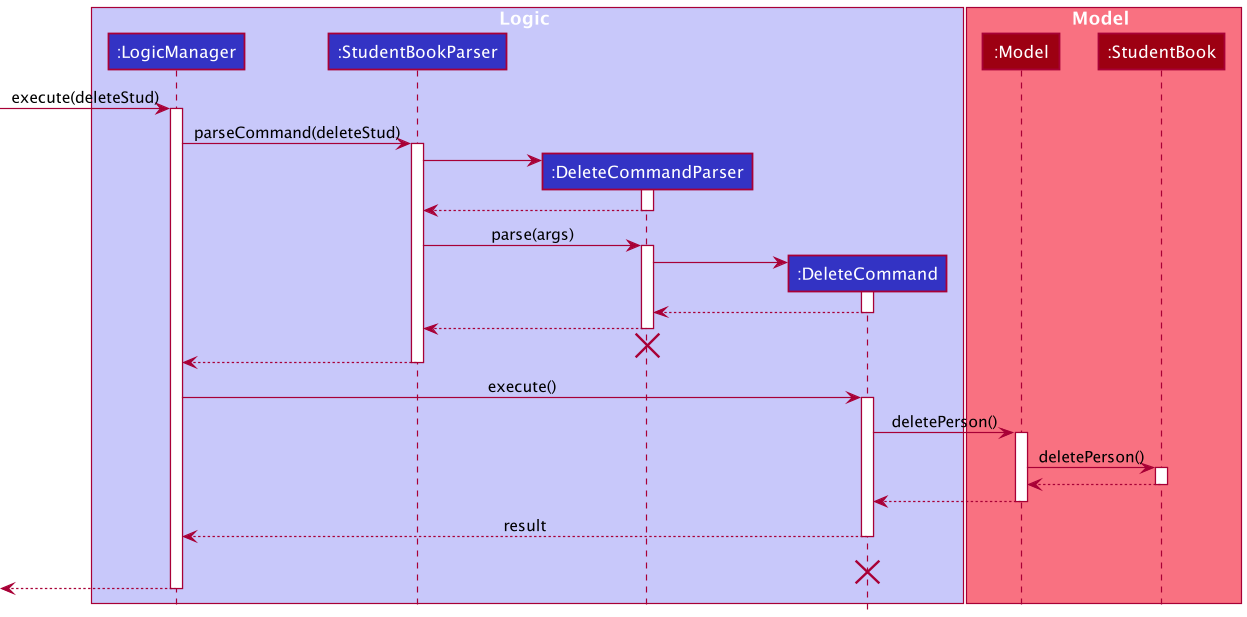

The diagram above was rendered by PlantUML. Its source (embedded in the PNG):
@startuml
!include style.puml

box Logic LOGIC_COLOR_T1
participant ":LogicManager" as LogicManager LOGIC_COLOR
participant ":StudentBookParser" as StudentBookParser LOGIC_COLOR
participant ":DeleteCommandParser" as DeleteCommandParser LOGIC_COLOR
participant ":DeleteCommand" as DeleteCommand LOGIC_COLOR
end box

box Model MODEL_COLOR_T1
participant ":Model" as Model MODEL_COLOR
participant ":StudentBook" as StudentBook MODEL_COLOR
end box
[-> LogicManager : execute(deleteStud)
activate LogicManager

LogicManager -> StudentBookParser : parseCommand(deleteStud)
activate StudentBookParser

create DeleteCommandParser
StudentBookParser -> DeleteCommandParser
activate DeleteCommandParser

StudentBookParser <-- DeleteCommandParser
deactivate DeleteCommandParser

StudentBookParser -> DeleteCommandParser : parse(args)
activate DeleteCommandParser

create DeleteCommand
DeleteCommandParser -> DeleteCommand
activate DeleteCommand

DeleteCommand --> DeleteCommandParser
deactivate DeleteCommand

DeleteCommandParser --> StudentBookParser
deactivate DeleteCommandParser
DeleteCommandParser -[hidden]-> StudentBookParser
destroy DeleteCommandParser

StudentBookParser --> LogicManager :
deactivate StudentBookParser

LogicManager -> DeleteCommand : execute()
activate DeleteCommand

DeleteCommand -> Model : deletePerson()
activate Model

Model -> StudentBook : deletePerson()
activate StudentBook

StudentBook --> Model :
deactivate StudentBook

Model --> DeleteCommand
deactivate Model

DeleteCommand --> LogicManager : result
deactivate DeleteCommand
DeleteCommand -[hidden]-> LogicManager : result
destroy DeleteCommand

[<--LogicManager
deactivate LogicManager
@enduml